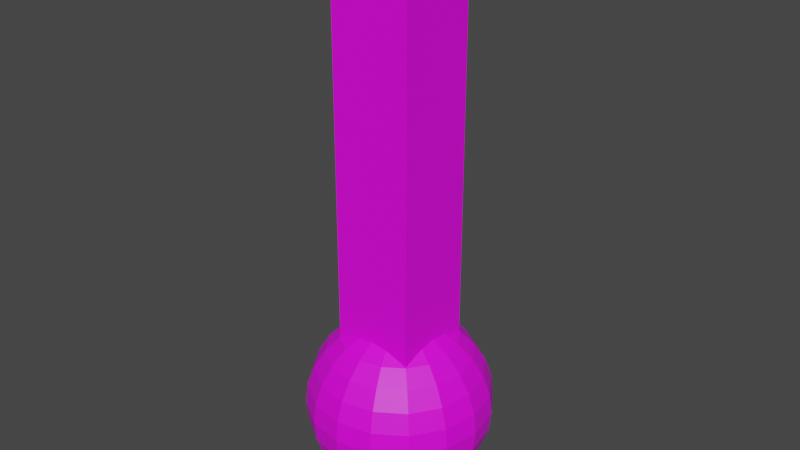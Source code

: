 # Source: Stick.blend  (saved by Blender 2.90.8; exported with 4.5.12 LTS)
import bpy
from mathutils import Matrix  # noqa: F401  (used for matrix-valued properties, if any)

bpy.ops.wm.read_factory_settings(use_empty=True)
scene = bpy.context.scene
scene.name = 'Scene'

# ---- collections
col_collection = bpy.data.collections.new('Collection'); scene.collection.children.link(col_collection)

# ---- images (referenced by path relative to the original .blend; pixels are not part of the script)
import os
ASSET_DIR = os.environ.get("B2B_ASSET_DIR", "")  # directory of the original .blend (textures are referenced by path, not embedded)
HERE = os.path.dirname(os.path.abspath(__file__))  # packed textures are extracted next to this script under _unpacked/

def load_image(name, relpath, width, height, colorspace="sRGB"):
    """Load a texture the original file referenced (path relative to the .blend, or extracted next to this script)."""
    p = next((c for c in (os.path.join(HERE, relpath), os.path.join(ASSET_DIR, relpath)) if relpath and os.path.exists(c)), "")
    if p:
        img = bpy.data.images.load(p, check_existing=True)
        img.name = name
    else:  # same state as the original file: an image datablock whose file is absent (Cycles renders it pink)
        img = bpy.data.images.new(name, width, height)
        img.source = "FILE"
        img.filepath = "//" + (relpath or name)
    img.colorspace_settings.name = colorspace
    return img
img_white_background_2_jpg = load_image('white-background-2.jpg', 'white-background-2.jpg', 1024, 1024, 'sRGB')
img_bg_red_carpet_jpg = load_image('bg-red-carpet.jpg', 'bg-red-carpet.jpg', 1024, 1024, 'sRGB')

# ---- materials (node trees are filled in below, after node groups)
mat_material_006 = bpy.data.materials.new('Material.006')
mat_material_006.use_transparent_shadow = False
mat_material_007 = bpy.data.materials.new('Material.007')
mat_material_007.use_transparent_shadow = False

# ---- material node trees
mat_material_006.use_nodes = True; mat_material_006.node_tree.nodes.clear()
_N = mat_material_006.node_tree.nodes; _L = mat_material_006.node_tree.links
n0 = _N.new('ShaderNodeBsdfPrincipled'); n0.name = 'Principled BSDF'; n0.location = (10, 300)
n0.distribution = 'GGX'
n0.subsurface_method = 'BURLEY'
n0.inputs[3].default_value = 1.45
n0.inputs[27].default_value = (0.0, 0.0, 0.0, 1.0)
n0.inputs[28].default_value = 1.0
n1 = _N.new('ShaderNodeOutputMaterial'); n1.name = 'Material Output'; n1.location = (300, 300)
n2 = _N.new('ShaderNodeTexImage'); n2.name = 'Image Texture'; n2.location = (-461, 244)
n2.image = img_white_background_2_jpg
_L.new(n0.outputs[0], n1.inputs[0])
_L.new(n2.outputs[0], n0.inputs[0])
n1.is_active_output = True
mat_material_007.use_nodes = True; mat_material_007.node_tree.nodes.clear()
_N = mat_material_007.node_tree.nodes; _L = mat_material_007.node_tree.links
n0 = _N.new('ShaderNodeBsdfPrincipled'); n0.name = 'Principled BSDF'; n0.location = (10, 300)
n0.distribution = 'GGX'
n0.subsurface_method = 'BURLEY'
n0.inputs[3].default_value = 1.45
n0.inputs[27].default_value = (0.0, 0.0, 0.0, 1.0)
n0.inputs[28].default_value = 1.0
n1 = _N.new('ShaderNodeOutputMaterial'); n1.name = 'Material Output'; n1.location = (300, 300)
n2 = _N.new('ShaderNodeTexImage'); n2.name = 'Image Texture'; n2.location = (-460, 194)
n2.image = img_bg_red_carpet_jpg
_L.new(n0.outputs[0], n1.inputs[0])
_L.new(n2.outputs[0], n0.inputs[0])
n1.is_active_output = True

# ---- world
world_world = bpy.data.worlds.new('World'); scene.world = world_world
world_world.use_nodes = True; world_world.node_tree.nodes.clear()
_N = world_world.node_tree.nodes; _L = world_world.node_tree.links
n0 = _N.new('ShaderNodeOutputWorld'); n0.name = 'World Output'; n0.location = (300, 300)
n1 = _N.new('ShaderNodeBackground'); n1.name = 'Background'; n1.location = (10, 300)
n1.inputs[0].default_value = (0.05088, 0.05088, 0.05088, 1.0)
_L.new(n1.outputs[0], n0.inputs[0])
n0.is_active_output = True
world_world.color = (0.05088, 0.05088, 0.05088)
world_world.use_sun_shadow = False
world_world.sun_shadow_jitter_overblur = 0.0

# ---- meshes
me_cube = bpy.data.meshes.new('Cube')
me_cube.from_pydata([(1.0, 1.0, 1.993), (1.0, 1.0, -0.007091), (1.0, -1.0, 1.993), (1.0, -1.0, -0.007091), (-1.0, 1.0, 1.993), (-1.0, 1.0, -0.007091), (-1.0, -1.0, 1.993), (-1.0, -1.0, -0.007091)], [], [(0, 4, 6, 2), (3, 2, 6, 7), (7, 6, 4, 5), (5, 1, 3, 7), (1, 0, 2, 3), (5, 4, 0, 1)])
_uv = me_cube.uv_layers.new(name='UVMap')
_uv.uv.foreach_set('vector', [0.5971, 0.5775, 0.4418, 0.9999, 0.04974, 0.6024, 0.4155, 0.4496, 0.6176, 0.05842, 0.4155, 0.4496, 0.04974, 0.6024, 9.795e-05, 9.795e-05, 0.375, 0.0, 0.625, 0.0, 0.625, 0.25, 0.375, 0.25, 0.125, 0.5, 0.375, 0.5, 0.375, 0.75, 0.125, 0.75, 0.9597, 0.482, 0.5971, 0.5775, 0.4155, 0.4496, 0.6176, 0.05842, 0.9597, 0.9999, 0.4418, 0.9999, 0.5971, 0.5775, 0.9597, 0.482])
me_cube.materials.append(mat_material_006)
me_cube.use_remesh_preserve_volume = False
me_cube.use_remesh_preserve_attributes = False
me_cube.use_mirror_vertex_groups = False
me_cube.update()
me_sphere = bpy.data.meshes.new('Sphere')
me_sphere.from_pydata([(0.0, 0.1692, 0.3514), (0.0, 0.3049, 0.2432), (0.0, 0.3802, 0.08678), (0.0, 0.39, 2.944e-08), (0.0, 0.3514, -0.1692), (0.0, 0.3049, -0.2432), (0.0, 0.2432, -0.3049), (0.0, 0.1692, -0.3514), (0.0, 0.08678, -0.3802), (0.03321, 0.08018, 0.3802), (0.06476, 0.1563, 0.3514), (0.09305, 0.2247, 0.3049), (0.1167, 0.2817, 0.2432), (0.1345, 0.3246, 0.1692), (0.1455, 0.3513, 0.08678), (0.1492, 0.3603, 2.944e-08), (0.1455, 0.3513, -0.08678), (0.1345, 0.3246, -0.1692), (0.1167, 0.2817, -0.2432), (0.09305, 0.2247, -0.3049), (0.06476, 0.1563, -0.3514), (0.03321, 0.08018, -0.3802), (0.06137, 0.06136, 0.3802), (0.1197, 0.1197, 0.3514), (0.1719, 0.1719, 0.3049), (0.2156, 0.2156, 0.2432), (0.2485, 0.2485, 0.1692), (0.2689, 0.2689, 0.08678), (0.2758, 0.2758, 2.944e-08), (0.2689, 0.2689, -0.08678), (0.2485, 0.2485, -0.1692), (0.2156, 0.2156, -0.2432), (0.1719, 0.1719, -0.3049), (0.1197, 0.1197, -0.3514), (0.06136, 0.06136, -0.3802), (0.08018, 0.03321, 0.3802), (0.1563, 0.06476, 0.3514), (0.2247, 0.09305, 0.3049), (0.2817, 0.1167, 0.2432), (0.3246, 0.1345, 0.1692), (0.3513, 0.1455, 0.08678), (0.3603, 0.1492, 2.944e-08), (0.3513, 0.1455, -0.08678), (0.3246, 0.1345, -0.1692), (0.2817, 0.1167, -0.2432), (0.2247, 0.09305, -0.3049), (0.1563, 0.06476, -0.3514), (0.08018, 0.03321, -0.3802), (0.08678, -1.401e-07, 0.3802), (0.1692, -1.512e-07, 0.3514), (0.2432, -1.587e-07, 0.3049), (0.3049, -1.736e-07, 0.2432), (0.3514, -1.512e-07, 0.1692), (0.3802, -1.885e-07, 0.08678), (0.39, -1.438e-07, 2.944e-08), (0.3802, -1.587e-07, -0.08678), (0.3514, -1.661e-07, -0.1692), (0.3049, -1.736e-07, -0.2432), (0.2432, -1.512e-07, -0.3049), (0.1692, -1.55e-07, -0.3514), (0.08678, -1.363e-07, -0.3802), (0.08018, -0.03321, 0.3802), (0.1563, -0.06476, 0.3514), (0.2247, -0.09305, 0.3049), (0.2817, -0.1167, 0.2432), (0.3246, -0.1345, 0.1692), (0.3513, -0.1455, 0.08678), (0.3603, -0.1492, 2.944e-08), (0.3513, -0.1455, -0.08678), (0.3246, -0.1345, -0.1692), (0.2817, -0.1167, -0.2432), (0.2247, -0.09305, -0.3049), (0.1563, -0.06476, -0.3514), (0.08018, -0.03321, -0.3802), (0.06137, -0.06137, 0.3802), (0.1197, -0.1197, 0.3514), (0.1719, -0.1719, 0.3049), (0.2156, -0.2156, 0.2432), (0.2485, -0.2485, 0.1692), (0.2689, -0.2689, 0.08678), (0.2758, -0.2758, 2.944e-08), (0.2689, -0.2689, -0.08678), (0.2485, -0.2485, -0.1692), (0.2156, -0.2156, -0.2432), (0.1719, -0.1719, -0.3049), (0.1197, -0.1197, -0.3514), (0.06136, -0.06137, -0.3802), (0.03321, -0.08018, 0.3802), (0.06476, -0.1563, 0.3514), (0.09305, -0.2247, 0.3049), (0.1167, -0.2817, 0.2432), (0.1345, -0.3246, 0.1692), (0.1455, -0.3513, 0.08678), (0.1492, -0.3603, 2.944e-08), (0.1455, -0.3513, -0.08678), (0.1345, -0.3246, -0.1692), (0.1167, -0.2817, -0.2432), (0.09305, -0.2247, -0.3049), (0.06476, -0.1563, -0.3514), (0.03321, -0.08018, -0.3802), (-2.215e-08, -0.08678, 0.3802), (-4.45e-08, -0.1692, 0.3514), (-7.058e-08, -0.2432, 0.3049), (-7.803e-08, -0.3049, 0.2432), (-7.803e-08, -0.3514, 0.1692), (-1.004e-07, -0.3802, 0.08678), (-8.548e-08, -0.39, 2.944e-08), (-8.548e-08, -0.3802, -0.08678), (-8.548e-08, -0.3514, -0.1692), (-7.803e-08, -0.3049, -0.2432), (-5.568e-08, -0.2432, -0.3049), (-4.45e-08, -0.1692, -0.3514), (-1.656e-08, -0.08678, -0.3802), (-0.03321, -0.08018, 0.3802), (-0.06476, -0.1563, 0.3514), (-0.09305, -0.2247, 0.3049), (-0.1167, -0.2817, 0.2432), (-0.1345, -0.3246, 0.1692), (-0.1455, -0.3513, 0.08678), (-0.1492, -0.3603, 2.944e-08), (-0.1455, -0.3513, -0.08678), (-0.1345, -0.3246, -0.1692), (-0.1167, -0.2817, -0.2432), (-0.09305, -0.2247, -0.3049), (-0.06476, -0.1563, -0.3514), (-0.03321, -0.08018, -0.3802), (-0.06137, -0.06137, 0.3802), (-0.1197, -0.1197, 0.3514), (-0.1719, -0.1719, 0.3049), (-0.2156, -0.2156, 0.2432), (-0.2485, -0.2485, 0.1692), (-0.2689, -0.2689, 0.08678), (-0.2758, -0.2758, 2.944e-08), (-0.2689, -0.2689, -0.08678), (-0.2485, -0.2485, -0.1692), (-0.2156, -0.2156, -0.2432), (-0.1719, -0.1719, -0.3049), (-0.1197, -0.1197, -0.3514), (-0.06136, -0.06137, -0.3802), (0.0, -1.271e-07, -0.39), (-1.174e-07, -1.757e-07, 0.39), (-0.08018, -0.03321, 0.3802), (-0.1563, -0.06476, 0.3514), (-0.2247, -0.09305, 0.3049), (-0.2817, -0.1167, 0.2432), (-0.3246, -0.1345, 0.1692), (-0.3513, -0.1455, 0.08678), (-0.3603, -0.1492, 2.944e-08), (-0.3513, -0.1455, -0.08678), (-0.3246, -0.1345, -0.1692), (-0.2817, -0.1167, -0.2432), (-0.2247, -0.09305, -0.3049), (-0.1563, -0.06476, -0.3514), (-0.08018, -0.03321, -0.3802), (-0.08678, -9.908e-08, 0.3802), (-0.1692, -6.183e-08, 0.3514), (-0.2432, -1.712e-08, 0.3049), (-0.3049, -1.712e-08, 0.2432), (-0.3514, 1.268e-08, 0.1692), (-0.3802, 5.228e-09, 0.08678), (-0.39, 3.503e-08, 2.944e-08), (-0.3802, -9.673e-09, -0.08678), (-0.3514, -9.673e-09, -0.1692), (-0.3049, -1.712e-08, -0.2432), (-0.2432, -4.693e-08, -0.3049), (-0.1692, -5.81e-08, -0.3514), (-0.08678, -1.084e-07, -0.3802), (-0.08018, 0.03321, 0.3802), (-0.1563, 0.06476, 0.3514), (-0.2247, 0.09305, 0.3049), (-0.2817, 0.1167, 0.2432), (-0.3246, 0.1345, 0.1692), (-0.3513, 0.1455, 0.08678), (-0.3603, 0.1492, 2.944e-08), (-0.3513, 0.1455, -0.08678), (-0.3246, 0.1345, -0.1692), (-0.2817, 0.1167, -0.2432), (-0.2247, 0.09305, -0.3049), (-0.1563, 0.06476, -0.3514), (-0.08018, 0.03321, -0.3802), (-0.06137, 0.06136, 0.3802), (-0.1197, 0.1197, 0.3514), (-0.1719, 0.1719, 0.3049), (-0.2156, 0.2156, 0.2432), (-0.2485, 0.2485, 0.1692), (-0.2689, 0.2689, 0.08678), (-0.2758, 0.2758, 2.944e-08), (-0.2689, 0.2689, -0.08678), (-0.2485, 0.2485, -0.1692), (-0.2156, 0.2156, -0.2432), (-0.1719, 0.1719, -0.3049), (-0.1197, 0.1197, -0.3514), (-0.06136, 0.06136, -0.3802), (-0.03321, 0.08018, 0.3802), (-0.06476, 0.1563, 0.3514), (-0.09305, 0.2247, 0.3049), (-0.1167, 0.2817, 0.2432), (-0.1345, 0.3246, 0.1692), (-0.1455, 0.3513, 0.08678), (-0.1492, 0.3603, 2.944e-08), (-0.1455, 0.3513, -0.08678), (-0.1345, 0.3246, -0.1692), (-0.1167, 0.2817, -0.2432), (-0.09305, 0.2247, -0.3049), (-0.06476, 0.1563, -0.3514), (-0.03321, 0.08018, -0.3802), (3.745e-08, 0.08678, 0.3802), (1.455e-07, 0.2432, 0.3049), (1.529e-07, 0.3514, 0.1692), (1.678e-07, 0.3802, -0.08678)], [], [(7, 6, 19, 20), (208, 1, 12, 13), (8, 7, 20, 21), (2, 208, 13, 14), (139, 8, 21), (3, 2, 14, 15), (209, 3, 15, 16), (206, 140, 9), (4, 209, 16, 17), (0, 206, 9, 10), (5, 4, 17, 18), (207, 0, 10, 11), (6, 5, 18, 19), (1, 207, 11, 12), (21, 20, 33, 34), (14, 13, 26, 27), (139, 21, 34), (15, 14, 27, 28), (16, 15, 28, 29), (9, 140, 22), (17, 16, 29, 30), (10, 9, 22, 23), (18, 17, 30, 31), (11, 10, 23, 24), (19, 18, 31, 32), (12, 11, 24, 25), (20, 19, 32, 33), (13, 12, 25, 26), (27, 26, 39, 40), (139, 34, 47), (28, 27, 40, 41), (29, 28, 41, 42), (22, 140, 35), (30, 29, 42, 43), (23, 22, 35, 36), (31, 30, 43, 44), (24, 23, 36, 37), (32, 31, 44, 45), (25, 24, 37, 38), (33, 32, 45, 46), (26, 25, 38, 39), (34, 33, 46, 47), (139, 47, 60), (41, 40, 53, 54), (42, 41, 54, 55), (35, 140, 48), (43, 42, 55, 56), (36, 35, 48, 49), (44, 43, 56, 57), (37, 36, 49, 50), (45, 44, 57, 58), (38, 37, 50, 51), (46, 45, 58, 59), (39, 38, 51, 52), (47, 46, 59, 60), (40, 39, 52, 53), (55, 54, 67, 68), (48, 140, 61), (56, 55, 68, 69), (49, 48, 61, 62), (57, 56, 69, 70), (50, 49, 62, 63), (58, 57, 70, 71), (51, 50, 63, 64), (59, 58, 71, 72), (52, 51, 64, 65), (60, 59, 72, 73), (53, 52, 65, 66), (139, 60, 73), (54, 53, 66, 67), (68, 67, 80, 81), (61, 140, 74), (69, 68, 81, 82), (62, 61, 74, 75), (70, 69, 82, 83), (63, 62, 75, 76), (71, 70, 83, 84), (64, 63, 76, 77), (72, 71, 84, 85), (65, 64, 77, 78), (73, 72, 85, 86), (66, 65, 78, 79), (139, 73, 86), (67, 66, 79, 80), (74, 140, 87), (82, 81, 94, 95), (75, 74, 87, 88), (83, 82, 95, 96), (76, 75, 88, 89), (84, 83, 96, 97), (77, 76, 89, 90), (85, 84, 97, 98), (78, 77, 90, 91), (86, 85, 98, 99), (79, 78, 91, 92), (139, 86, 99), (80, 79, 92, 93), (81, 80, 93, 94), (95, 94, 107, 108), (88, 87, 100, 101), (96, 95, 108, 109), (89, 88, 101, 102), (97, 96, 109, 110), (90, 89, 102, 103), (98, 97, 110, 111), (91, 90, 103, 104), (99, 98, 111, 112), (92, 91, 104, 105), (139, 99, 112), (93, 92, 105, 106), (94, 93, 106, 107), (87, 140, 100), (109, 108, 121, 122), (102, 101, 114, 115), (110, 109, 122, 123), (103, 102, 115, 116), (111, 110, 123, 124), (104, 103, 116, 117), (112, 111, 124, 125), (105, 104, 117, 118), (139, 112, 125), (106, 105, 118, 119), (107, 106, 119, 120), (100, 140, 113), (108, 107, 120, 121), (101, 100, 113, 114), (115, 114, 127, 128), (123, 122, 135, 136), (116, 115, 128, 129), (124, 123, 136, 137), (117, 116, 129, 130), (125, 124, 137, 138), (118, 117, 130, 131), (139, 125, 138), (119, 118, 131, 132), (120, 119, 132, 133), (113, 140, 126), (121, 120, 133, 134), (114, 113, 126, 127), (122, 121, 134, 135), (136, 135, 150, 151), (129, 128, 143, 144), (137, 136, 151, 152), (130, 129, 144, 145), (138, 137, 152, 153), (131, 130, 145, 146), (139, 138, 153), (132, 131, 146, 147), (133, 132, 147, 148), (126, 140, 141), (134, 133, 148, 149), (127, 126, 141, 142), (135, 134, 149, 150), (128, 127, 142, 143), (144, 143, 156, 157), (152, 151, 164, 165), (145, 144, 157, 158), (153, 152, 165, 166), (146, 145, 158, 159), (139, 153, 166), (147, 146, 159, 160), (148, 147, 160, 161), (141, 140, 154), (149, 148, 161, 162), (142, 141, 154, 155), (150, 149, 162, 163), (143, 142, 155, 156), (151, 150, 163, 164), (165, 164, 177, 178), (158, 157, 170, 171), (166, 165, 178, 179), (159, 158, 171, 172), (139, 166, 179), (160, 159, 172, 173), (161, 160, 173, 174), (154, 140, 167), (162, 161, 174, 175), (155, 154, 167, 168), (163, 162, 175, 176), (156, 155, 168, 169), (164, 163, 176, 177), (157, 156, 169, 170), (179, 178, 191, 192), (172, 171, 184, 185), (139, 179, 192), (173, 172, 185, 186), (174, 173, 186, 187), (167, 140, 180), (175, 174, 187, 188), (168, 167, 180, 181), (176, 175, 188, 189), (169, 168, 181, 182), (177, 176, 189, 190), (170, 169, 182, 183), (178, 177, 190, 191), (171, 170, 183, 184), (185, 184, 197, 198), (139, 192, 205), (186, 185, 198, 199), (187, 186, 199, 200), (180, 140, 193), (188, 187, 200, 201), (181, 180, 193, 194), (189, 188, 201, 202), (182, 181, 194, 195), (190, 189, 202, 203), (183, 182, 195, 196), (191, 190, 203, 204), (184, 183, 196, 197), (192, 191, 204, 205), (139, 205, 8), (199, 198, 2, 3), (200, 199, 3, 209), (193, 140, 206), (201, 200, 209, 4), (194, 193, 206, 0), (202, 201, 4, 5), (195, 194, 0, 207), (203, 202, 5, 6), (196, 195, 207, 1), (204, 203, 6, 7), (197, 196, 1, 208), (205, 204, 7, 8), (198, 197, 208, 2)])
_uv = me_sphere.uv_layers.new(name='UVMap')
_uv.uv.foreach_set('vector', [0.75, 0.1429, 0.75, 0.2143, 0.6875, 0.2143, 0.6875, 0.1429, 0.75, 0.6429, 0.75, 0.7143, 0.6875, 0.7143, 0.6875, 0.6429, 0.75, 0.07143, 0.75, 0.1429, 0.6875, 0.1429, 0.6875, 0.07143, 0.75, 0.5714, 0.75, 0.6429, 0.6875, 0.6429, 0.6875, 0.5714, 0.7187, 0.0, 0.75, 0.07143, 0.6875, 0.07143, 0.75, 0.5, 0.75, 0.5714, 0.6875, 0.5714, 0.6875, 0.5, 0.75, 0.4286, 0.75, 0.5, 0.6875, 0.5, 0.6875, 0.4286, 0.75, 0.9286, 0.7188, 1.0, 0.6875, 0.9286, 0.75, 0.3571, 0.75, 0.4286, 0.6875, 0.4286, 0.6875, 0.3571, 0.75, 0.8571, 0.75, 0.9286, 0.6875, 0.9286, 0.6875, 0.8571, 0.75, 0.2857, 0.75, 0.3571, 0.6875, 0.3571, 0.6875, 0.2857, 0.75, 0.7857, 0.75, 0.8571, 0.6875, 0.8571, 0.6875, 0.7857, 0.75, 0.2143, 0.75, 0.2857, 0.6875, 0.2857, 0.6875, 0.2143, 0.75, 0.7143, 0.75, 0.7857, 0.6875, 0.7857, 0.6875, 0.7143, 0.6875, 0.07143, 0.6875, 0.1429, 0.625, 0.1429, 0.625, 0.07143, 0.6875, 0.5714, 0.6875, 0.6429, 0.625, 0.6429, 0.625, 0.5714, 0.6562, 0.0, 0.6875, 0.07143, 0.625, 0.07143, 0.6875, 0.5, 0.6875, 0.5714, 0.625, 0.5714, 0.625, 0.5, 0.6875, 0.4286, 0.6875, 0.5, 0.625, 0.5, 0.625, 0.4286, 0.6875, 0.9286, 0.6562, 1.0, 0.625, 0.9286, 0.6875, 0.3571, 0.6875, 0.4286, 0.625, 0.4286, 0.625, 0.3571, 0.6875, 0.8571, 0.6875, 0.9286, 0.625, 0.9286, 0.625, 0.8571, 0.6875, 0.2857, 0.6875, 0.3571, 0.625, 0.3571, 0.625, 0.2857, 0.6875, 0.7857, 0.6875, 0.8571, 0.625, 0.8571, 0.625, 0.7857, 0.6875, 0.2143, 0.6875, 0.2857, 0.625, 0.2857, 0.625, 0.2143, 0.6875, 0.7143, 0.6875, 0.7857, 0.625, 0.7857, 0.625, 0.7143, 0.6875, 0.1429, 0.6875, 0.2143, 0.625, 0.2143, 0.625, 0.1429, 0.6875, 0.6429, 0.6875, 0.7143, 0.625, 0.7143, 0.625, 0.6429, 0.625, 0.5714, 0.625, 0.6429, 0.5625, 0.6429, 0.5625, 0.5714, 0.5937, 0.0, 0.625, 0.07143, 0.5625, 0.07143, 0.625, 0.5, 0.625, 0.5714, 0.5625, 0.5714, 0.5625, 0.5, 0.625, 0.4286, 0.625, 0.5, 0.5625, 0.5, 0.5625, 0.4286, 0.625, 0.9286, 0.5937, 1.0, 0.5625, 0.9286, 0.625, 0.3571, 0.625, 0.4286, 0.5625, 0.4286, 0.5625, 0.3571, 0.625, 0.8571, 0.625, 0.9286, 0.5625, 0.9286, 0.5625, 0.8571, 0.625, 0.2857, 0.625, 0.3571, 0.5625, 0.3571, 0.5625, 0.2857, 0.625, 0.7857, 0.625, 0.8571, 0.5625, 0.8571, 0.5625, 0.7857, 0.625, 0.2143, 0.625, 0.2857, 0.5625, 0.2857, 0.5625, 0.2143, 0.625, 0.7143, 0.625, 0.7857, 0.5625, 0.7857, 0.5625, 0.7143, 0.625, 0.1429, 0.625, 0.2143, 0.5625, 0.2143, 0.5625, 0.1429, 0.625, 0.6429, 0.625, 0.7143, 0.5625, 0.7143, 0.5625, 0.6429, 0.625, 0.07143, 0.625, 0.1429, 0.5625, 0.1429, 0.5625, 0.07143, 0.5312, 0.0, 0.5625, 0.07143, 0.5, 0.07143, 0.5625, 0.5, 0.5625, 0.5714, 0.5, 0.5714, 0.5, 0.5, 0.5625, 0.4286, 0.5625, 0.5, 0.5, 0.5, 0.5, 0.4286, 0.5625, 0.9286, 0.5312, 1.0, 0.5, 0.9286, 0.5625, 0.3571, 0.5625, 0.4286, 0.5, 0.4286, 0.5, 0.3571, 0.5625, 0.8571, 0.5625, 0.9286, 0.5, 0.9286, 0.5, 0.8571, 0.5625, 0.2857, 0.5625, 0.3571, 0.5, 0.3571, 0.5, 0.2857, 0.5625, 0.7857, 0.5625, 0.8571, 0.5, 0.8571, 0.5, 0.7857, 0.5625, 0.2143, 0.5625, 0.2857, 0.5, 0.2857, 0.5, 0.2143, 0.5625, 0.7143, 0.5625, 0.7857, 0.5, 0.7857, 0.5, 0.7143, 0.5625, 0.1429, 0.5625, 0.2143, 0.5, 0.2143, 0.5, 0.1429, 0.5625, 0.6429, 0.5625, 0.7143, 0.5, 0.7143, 0.5, 0.6429, 0.5625, 0.07143, 0.5625, 0.1429, 0.5, 0.1429, 0.5, 0.07143, 0.5625, 0.5714, 0.5625, 0.6429, 0.5, 0.6429, 0.5, 0.5714, 0.5, 0.4286, 0.5, 0.5, 0.4375, 0.5, 0.4375, 0.4286, 0.5, 0.9286, 0.4687, 1.0, 0.4375, 0.9286, 0.5, 0.3571, 0.5, 0.4286, 0.4375, 0.4286, 0.4375, 0.3571, 0.5, 0.8571, 0.5, 0.9286, 0.4375, 0.9286, 0.4375, 0.8571, 0.5, 0.2857, 0.5, 0.3571, 0.4375, 0.3571, 0.4375, 0.2857, 0.5, 0.7857, 0.5, 0.8571, 0.4375, 0.8571, 0.4375, 0.7857, 0.5, 0.2143, 0.5, 0.2857, 0.4375, 0.2857, 0.4375, 0.2143, 0.5, 0.7143, 0.5, 0.7857, 0.4375, 0.7857, 0.4375, 0.7143, 0.5, 0.1429, 0.5, 0.2143, 0.4375, 0.2143, 0.4375, 0.1429, 0.5, 0.6429, 0.5, 0.7143, 0.4375, 0.7143, 0.4375, 0.6429, 0.5, 0.07143, 0.5, 0.1429, 0.4375, 0.1429, 0.4375, 0.07143, 0.5, 0.5714, 0.5, 0.6429, 0.4375, 0.6429, 0.4375, 0.5714, 0.4687, 0.0, 0.5, 0.07143, 0.4375, 0.07143, 0.5, 0.5, 0.5, 0.5714, 0.4375, 0.5714, 0.4375, 0.5, 0.4375, 0.4286, 0.4375, 0.5, 0.375, 0.5, 0.375, 0.4286, 0.4375, 0.9286, 0.4062, 1.0, 0.375, 0.9286, 0.4375, 0.3571, 0.4375, 0.4286, 0.375, 0.4286, 0.375, 0.3571, 0.4375, 0.8571, 0.4375, 0.9286, 0.375, 0.9286, 0.375, 0.8571, 0.4375, 0.2857, 0.4375, 0.3571, 0.375, 0.3571, 0.375, 0.2857, 0.4375, 0.7857, 0.4375, 0.8571, 0.375, 0.8571, 0.375, 0.7857, 0.4375, 0.2143, 0.4375, 0.2857, 0.375, 0.2857, 0.375, 0.2143, 0.4375, 0.7143, 0.4375, 0.7857, 0.375, 0.7857, 0.375, 0.7143, 0.4375, 0.1429, 0.4375, 0.2143, 0.375, 0.2143, 0.375, 0.1429, 0.4375, 0.6429, 0.4375, 0.7143, 0.375, 0.7143, 0.375, 0.6429, 0.4375, 0.07143, 0.4375, 0.1429, 0.375, 0.1429, 0.375, 0.07143, 0.4375, 0.5714, 0.4375, 0.6429, 0.375, 0.6429, 0.375, 0.5714, 0.4062, 0.0, 0.4375, 0.07143, 0.375, 0.07143, 0.4375, 0.5, 0.4375, 0.5714, 0.375, 0.5714, 0.375, 0.5, 0.375, 0.9286, 0.3437, 1.0, 0.3125, 0.9286, 0.375, 0.3571, 0.375, 0.4286, 0.3125, 0.4286, 0.3125, 0.3571, 0.375, 0.8571, 0.375, 0.9286, 0.3125, 0.9286, 0.3125, 0.8571, 0.375, 0.2857, 0.375, 0.3571, 0.3125, 0.3571, 0.3125, 0.2857, 0.375, 0.7857, 0.375, 0.8571, 0.3125, 0.8571, 0.3125, 0.7857, 0.375, 0.2143, 0.375, 0.2857, 0.3125, 0.2857, 0.3125, 0.2143, 0.375, 0.7143, 0.375, 0.7857, 0.3125, 0.7857, 0.3125, 0.7143, 0.375, 0.1429, 0.375, 0.2143, 0.3125, 0.2143, 0.3125, 0.1429, 0.375, 0.6429, 0.375, 0.7143, 0.3125, 0.7143, 0.3125, 0.6429, 0.375, 0.07143, 0.375, 0.1429, 0.3125, 0.1429, 0.3125, 0.07143, 0.375, 0.5714, 0.375, 0.6429, 0.3125, 0.6429, 0.3125, 0.5714, 0.3437, 0.0, 0.375, 0.07143, 0.3125, 0.07143, 0.375, 0.5, 0.375, 0.5714, 0.3125, 0.5714, 0.3125, 0.5, 0.375, 0.4286, 0.375, 0.5, 0.3125, 0.5, 0.3125, 0.4286, 0.3125, 0.3571, 0.3125, 0.4286, 0.25, 0.4286, 0.25, 0.3571, 0.3125, 0.8571, 0.3125, 0.9286, 0.25, 0.9286, 0.25, 0.8571, 0.3125, 0.2857, 0.3125, 0.3571, 0.25, 0.3571, 0.25, 0.2857, 0.3125, 0.7857, 0.3125, 0.8571, 0.25, 0.8571, 0.25, 0.7857, 0.3125, 0.2143, 0.3125, 0.2857, 0.25, 0.2857, 0.25, 0.2143, 0.3125, 0.7143, 0.3125, 0.7857, 0.25, 0.7857, 0.25, 0.7143, 0.3125, 0.1429, 0.3125, 0.2143, 0.25, 0.2143, 0.25, 0.1429, 0.3125, 0.6429, 0.3125, 0.7143, 0.25, 0.7143, 0.25, 0.6429, 0.3125, 0.07143, 0.3125, 0.1429, 0.25, 0.1429, 0.25, 0.07143, 0.3125, 0.5714, 0.3125, 0.6429, 0.25, 0.6429, 0.25, 0.5714, 0.2812, 0.0, 0.3125, 0.07143, 0.25, 0.07143, 0.3125, 0.5, 0.3125, 0.5714, 0.25, 0.5714, 0.25, 0.5, 0.3125, 0.4286, 0.3125, 0.5, 0.25, 0.5, 0.25, 0.4286, 0.3125, 0.9286, 0.2812, 1.0, 0.25, 0.9286, 0.25, 0.2857, 0.25, 0.3571, 0.1875, 0.3571, 0.1875, 0.2857, 0.25, 0.7857, 0.25, 0.8571, 0.1875, 0.8571, 0.1875, 0.7857, 0.25, 0.2143, 0.25, 0.2857, 0.1875, 0.2857, 0.1875, 0.2143, 0.25, 0.7143, 0.25, 0.7857, 0.1875, 0.7857, 0.1875, 0.7143, 0.25, 0.1429, 0.25, 0.2143, 0.1875, 0.2143, 0.1875, 0.1429, 0.25, 0.6429, 0.25, 0.7143, 0.1875, 0.7143, 0.1875, 0.6429, 0.25, 0.07143, 0.25, 0.1429, 0.1875, 0.1429, 0.1875, 0.07143, 0.25, 0.5714, 0.25, 0.6429, 0.1875, 0.6429, 0.1875, 0.5714, 0.2188, 0.0, 0.25, 0.07143, 0.1875, 0.07143, 0.25, 0.5, 0.25, 0.5714, 0.1875, 0.5714, 0.1875, 0.5, 0.25, 0.4286, 0.25, 0.5, 0.1875, 0.5, 0.1875, 0.4286, 0.25, 0.9286, 0.2187, 1.0, 0.1875, 0.9286, 0.25, 0.3571, 0.25, 0.4286, 0.1875, 0.4286, 0.1875, 0.3571, 0.25, 0.8571, 0.25, 0.9286, 0.1875, 0.9286, 0.1875, 0.8571, 0.1875, 0.7857, 0.1875, 0.8571, 0.125, 0.8571, 0.125, 0.7857, 0.1875, 0.2143, 0.1875, 0.2857, 0.125, 0.2857, 0.125, 0.2143, 0.1875, 0.7143, 0.1875, 0.7857, 0.125, 0.7857, 0.125, 0.7143, 0.1875, 0.1429, 0.1875, 0.2143, 0.125, 0.2143, 0.125, 0.1429, 0.1875, 0.6429, 0.1875, 0.7143, 0.125, 0.7143, 0.125, 0.6429, 0.1875, 0.07143, 0.1875, 0.1429, 0.125, 0.1429, 0.125, 0.07143, 0.1875, 0.5714, 0.1875, 0.6429, 0.125, 0.6429, 0.125, 0.5714, 0.1563, 0.0, 0.1875, 0.07143, 0.125, 0.07143, 0.1875, 0.5, 0.1875, 0.5714, 0.125, 0.5714, 0.125, 0.5, 0.1875, 0.4286, 0.1875, 0.5, 0.125, 0.5, 0.125, 0.4286, 0.1875, 0.9286, 0.1563, 1.0, 0.125, 0.9286, 0.1875, 0.3571, 0.1875, 0.4286, 0.125, 0.4286, 0.125, 0.3571, 0.1875, 0.8571, 0.1875, 0.9286, 0.125, 0.9286, 0.125, 0.8571, 0.1875, 0.2857, 0.1875, 0.3571, 0.125, 0.3571, 0.125, 0.2857, 0.125, 0.2143, 0.125, 0.2857, 0.0625, 0.2857, 0.0625, 0.2143, 0.125, 0.7143, 0.125, 0.7857, 0.0625, 0.7857, 0.0625, 0.7143, 0.125, 0.1429, 0.125, 0.2143, 0.0625, 0.2143, 0.0625, 0.1429, 0.125, 0.6429, 0.125, 0.7143, 0.0625, 0.7143, 0.0625, 0.6429, 0.125, 0.07143, 0.125, 0.1429, 0.0625, 0.1429, 0.0625, 0.07143, 0.125, 0.5714, 0.125, 0.6429, 0.0625, 0.6429, 0.0625, 0.5714, 0.09375, 0.0, 0.125, 0.07143, 0.0625, 0.07143, 0.125, 0.5, 0.125, 0.5714, 0.0625, 0.5714, 0.0625, 0.5, 0.125, 0.4286, 0.125, 0.5, 0.0625, 0.5, 0.0625, 0.4286, 0.125, 0.9286, 0.09375, 1.0, 0.0625, 0.9286, 0.125, 0.3571, 0.125, 0.4286, 0.0625, 0.4286, 0.0625, 0.3571, 0.125, 0.8571, 0.125, 0.9286, 0.0625, 0.9286, 0.0625, 0.8571, 0.125, 0.2857, 0.125, 0.3571, 0.0625, 0.3571, 0.0625, 0.2857, 0.125, 0.7857, 0.125, 0.8571, 0.0625, 0.8571, 0.0625, 0.7857, 0.0625, 0.7143, 0.0625, 0.7857, 2.98e-08, 0.7857, 2.98e-08, 0.7143, 0.0625, 0.1429, 0.0625, 0.2143, 2.98e-08, 0.2143, 8.941e-08, 0.1429, 0.0625, 0.6429, 0.0625, 0.7143, 2.98e-08, 0.7143, 0.0, 0.6429, 0.0625, 0.07143, 0.0625, 0.1429, 8.941e-08, 0.1429, 2.384e-07, 0.07143, 0.0625, 0.5714, 0.0625, 0.6429, 0.0, 0.6429, 0.0, 0.5714, 0.03125, 0.0, 0.0625, 0.07143, 2.384e-07, 0.07143, 0.0625, 0.5, 0.0625, 0.5714, 0.0, 0.5714, 0.0, 0.5, 0.0625, 0.4286, 0.0625, 0.5, 0.0, 0.5, 0.0, 0.4286, 0.0625, 0.9286, 0.03125, 1.0, 1.788e-07, 0.9286, 0.0625, 0.3571, 0.0625, 0.4286, 0.0, 0.4286, 0.0, 0.3571, 0.0625, 0.8571, 0.0625, 0.9286, 1.788e-07, 0.9286, 8.941e-08, 0.8571, 0.0625, 0.2857, 0.0625, 0.3571, 0.0, 0.3571, 2.98e-08, 0.2857, 0.0625, 0.7857, 0.0625, 0.8571, 8.941e-08, 0.8571, 2.98e-08, 0.7857, 0.0625, 0.2143, 0.0625, 0.2857, 2.98e-08, 0.2857, 2.98e-08, 0.2143, 1.0, 0.1429, 1.0, 0.2143, 0.9375, 0.2143, 0.9375, 0.1429, 1.0, 0.6429, 1.0, 0.7143, 0.9375, 0.7143, 0.9375, 0.6429, 1.0, 0.07143, 1.0, 0.1429, 0.9375, 0.1429, 0.9375, 0.07143, 1.0, 0.5714, 1.0, 0.6429, 0.9375, 0.6429, 0.9375, 0.5714, 0.9688, 0.0, 1.0, 0.07143, 0.9375, 0.07143, 1.0, 0.5, 1.0, 0.5714, 0.9375, 0.5714, 0.9375, 0.5, 1.0, 0.4286, 1.0, 0.5, 0.9375, 0.5, 0.9375, 0.4286, 1.0, 0.9286, 0.9688, 1.0, 0.9375, 0.9286, 1.0, 0.3571, 1.0, 0.4286, 0.9375, 0.4286, 0.9375, 0.3571, 1.0, 0.8571, 1.0, 0.9286, 0.9375, 0.9286, 0.9375, 0.8571, 1.0, 0.2857, 1.0, 0.3571, 0.9375, 0.3571, 0.9375, 0.2857, 1.0, 0.7857, 1.0, 0.8571, 0.9375, 0.8571, 0.9375, 0.7857, 1.0, 0.2143, 1.0, 0.2857, 0.9375, 0.2857, 0.9375, 0.2143, 1.0, 0.7143, 1.0, 0.7857, 0.9375, 0.7857, 0.9375, 0.7143, 0.9375, 0.07143, 0.9375, 0.1429, 0.875, 0.1429, 0.875, 0.07143, 0.9375, 0.5714, 0.9375, 0.6429, 0.875, 0.6429, 0.875, 0.5714, 0.9063, 0.0, 0.9375, 0.07143, 0.875, 0.07143, 0.9375, 0.5, 0.9375, 0.5714, 0.875, 0.5714, 0.875, 0.5, 0.9375, 0.4286, 0.9375, 0.5, 0.875, 0.5, 0.875, 0.4286, 0.9375, 0.9286, 0.9063, 1.0, 0.875, 0.9286, 0.9375, 0.3571, 0.9375, 0.4286, 0.875, 0.4286, 0.875, 0.3571, 0.9375, 0.8571, 0.9375, 0.9286, 0.875, 0.9286, 0.875, 0.8571, 0.9375, 0.2857, 0.9375, 0.3571, 0.875, 0.3571, 0.875, 0.2857, 0.9375, 0.7857, 0.9375, 0.8571, 0.875, 0.8571, 0.875, 0.7857, 0.9375, 0.2143, 0.9375, 0.2857, 0.875, 0.2857, 0.875, 0.2143, 0.9375, 0.7143, 0.9375, 0.7857, 0.875, 0.7857, 0.875, 0.7143, 0.9375, 0.1429, 0.9375, 0.2143, 0.875, 0.2143, 0.875, 0.1429, 0.9375, 0.6429, 0.9375, 0.7143, 0.875, 0.7143, 0.875, 0.6429, 0.875, 0.5714, 0.875, 0.6429, 0.8125, 0.6429, 0.8125, 0.5714, 0.8438, 0.0, 0.875, 0.07143, 0.8125, 0.07143, 0.875, 0.5, 0.875, 0.5714, 0.8125, 0.5714, 0.8125, 0.5, 0.875, 0.4286, 0.875, 0.5, 0.8125, 0.5, 0.8125, 0.4286, 0.875, 0.9286, 0.8438, 1.0, 0.8125, 0.9286, 0.875, 0.3571, 0.875, 0.4286, 0.8125, 0.4286, 0.8125, 0.3571, 0.875, 0.8571, 0.875, 0.9286, 0.8125, 0.9286, 0.8125, 0.8571, 0.875, 0.2857, 0.875, 0.3571, 0.8125, 0.3571, 0.8125, 0.2857, 0.875, 0.7857, 0.875, 0.8571, 0.8125, 0.8571, 0.8125, 0.7857, 0.875, 0.2143, 0.875, 0.2857, 0.8125, 0.2857, 0.8125, 0.2143, 0.875, 0.7143, 0.875, 0.7857, 0.8125, 0.7857, 0.8125, 0.7143, 0.875, 0.1429, 0.875, 0.2143, 0.8125, 0.2143, 0.8125, 0.1429, 0.875, 0.6429, 0.875, 0.7143, 0.8125, 0.7143, 0.8125, 0.6429, 0.875, 0.07143, 0.875, 0.1429, 0.8125, 0.1429, 0.8125, 0.07143, 0.7812, 0.0, 0.8125, 0.07143, 0.75, 0.07143, 0.8125, 0.5, 0.8125, 0.5714, 0.75, 0.5714, 0.75, 0.5, 0.8125, 0.4286, 0.8125, 0.5, 0.75, 0.5, 0.75, 0.4286, 0.8125, 0.9286, 0.7813, 1.0, 0.75, 0.9286, 0.8125, 0.3571, 0.8125, 0.4286, 0.75, 0.4286, 0.75, 0.3571, 0.8125, 0.8571, 0.8125, 0.9286, 0.75, 0.9286, 0.75, 0.8571, 0.8125, 0.2857, 0.8125, 0.3571, 0.75, 0.3571, 0.75, 0.2857, 0.8125, 0.7857, 0.8125, 0.8571, 0.75, 0.8571, 0.75, 0.7857, 0.8125, 0.2143, 0.8125, 0.2857, 0.75, 0.2857, 0.75, 0.2143, 0.8125, 0.7143, 0.8125, 0.7857, 0.75, 0.7857, 0.75, 0.7143, 0.8125, 0.1429, 0.8125, 0.2143, 0.75, 0.2143, 0.75, 0.1429, 0.8125, 0.6429, 0.8125, 0.7143, 0.75, 0.7143, 0.75, 0.6429, 0.8125, 0.07143, 0.8125, 0.1429, 0.75, 0.1429, 0.75, 0.07143, 0.8125, 0.5714, 0.8125, 0.6429, 0.75, 0.6429, 0.75, 0.5714])
me_sphere.materials.append(mat_material_007)
me_sphere.use_remesh_fix_poles = True
me_sphere.use_remesh_preserve_attributes = False
me_sphere.use_mirror_vertex_groups = False
me_sphere.update()

# ---- objects
ob_cube = bpy.data.objects.new('Cube', me_cube)
ob_sphere = bpy.data.objects.new('Sphere', me_sphere)

# ---- transforms, parenting, visibility, modifiers, constraints
ob_cube.location = (0.0, 0.0, 0.0)
ob_cube.scale = (0.17, 0.17, 1.0)
ob_cube.lock_rotations_4d = False
ob_cube.empty_display_type = 'ARROWS'
ob_cube.lineart.crease_threshold = 0.0
ob_sphere.location = (0.0, 0.0, 0.0)
ob_sphere.lineart.crease_threshold = 0.0

# ---- collection membership
col_collection.objects.link(ob_cube)
col_collection.objects.link(ob_sphere)

# ---- scene / render settings (as saved in the file)
scene.frame_start = 1; scene.frame_end = 250; scene.frame_set(1)
scene.render.engine = 'BLENDER_EEVEE_NEXT'
scene.cycles.use_denoising = False
scene.cycles.samples = 128
scene.cycles.sampling_pattern = 'TABULATED_SOBOL'
scene.cycles.use_adaptive_sampling = False
scene.cycles.use_light_tree = False
scene.view_settings.view_transform = 'Filmic'
bpy.context.view_layer.update()

# ---- added for rendering (the .blend has no active camera and no usable light): camera, sun
cam_auto = bpy.data.cameras.new('AutoCamera')
cam_auto.lens = 50.0
cam_auto.sensor_width = 36.0
cam_auto.clip_end = 1000.0
ob_auto_camera = bpy.data.objects.new('AutoCamera', cam_auto)
scene.collection.objects.link(ob_auto_camera)
ob_auto_camera.location = (2.4295, -2.91539, 2.74505)
ob_auto_camera.rotation_euler = (1.09748, -7.21219e-08, 0.694738)
scene.camera = ob_auto_camera
light_auto_sun = bpy.data.lights.new('AutoSun', 'SUN')
light_auto_sun.energy = 3.0
light_auto_sun.angle = 0.0523599
ob_auto_sun = bpy.data.objects.new('AutoSun', light_auto_sun)
scene.collection.objects.link(ob_auto_sun)
ob_auto_sun.rotation_euler = (0.872665, 0.174533, 0.523599)
bpy.context.view_layer.update()
